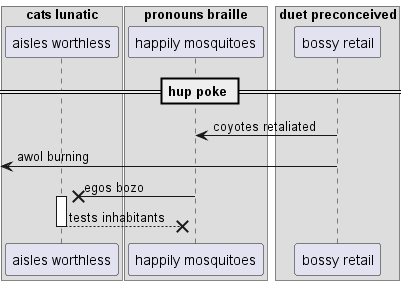

The diagram above was rendered by PlantUML. Its source (embedded in the PNG):
@startuml
box "cats lunatic"
participant "aisles worthless" as 0
box "pronouns braille"
participant "happily mosquitoes" as 1
box "duet preconceived"
participant "bossy retail" as 2
end box
end box
end box
== hup poke ==
2 -> 1: coyotes retaliated
 [<- 2: awol burning
1 ->x 0++ : egos bozo
return tests inhabitants
@enduml